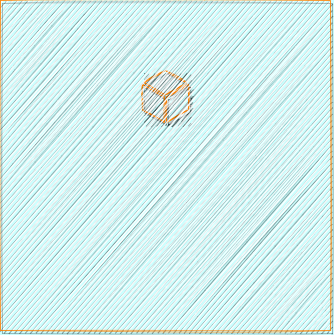

The diagram above was exported from draw.io. Its source (the exported page's mxGraphModel, read from the mxfile embedded in the PNG):
<mxGraphModel dx="919" dy="792" grid="1" gridSize="10" guides="1" tooltips="1" connect="1" arrows="1" fold="1" page="0" pageScale="1" pageWidth="1100" pageHeight="1700" background="#CCFFFF" math="0" shadow="1">
  <root>
    <mxCell id="0" />
    <mxCell id="1" parent="0" />
    <mxCell id="8" value="" style="pointerEvents=1;shadow=1;dashed=0;html=1;strokeColor=#FF8000;labelPosition=center;verticalLabelPosition=bottom;verticalAlign=top;outlineConnect=0;align=center;shape=mxgraph.office.concepts.node_generic;fillColor=#FFFFFF;rounded=0;glass=0;sketchStyle=rough;zigzagOffset=-1;dashGap=-1;sketch=1;" vertex="1" parent="1">
      <mxGeometry x="430" y="280" width="46" height="52" as="geometry" />
    </mxCell>
    <mxCell id="9" value="" style="whiteSpace=wrap;html=1;aspect=fixed;rounded=0;shadow=1;glass=0;sketchStyle=rough;strokeColor=#FF8000;fillColor=#FFFFFF;gradientColor=none;dashGap=53;zigzagOffset=27;dashOffset=15;direction=west;strokeOpacity=62;fillOpacity=86;absoluteArcSize=0;sketch=1;" vertex="1" parent="1">
      <mxGeometry x="288" y="210" width="330" height="330" as="geometry" />
    </mxCell>
  </root>
</mxGraphModel>